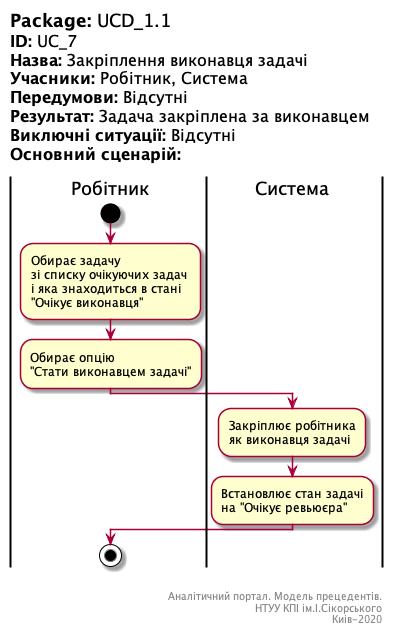

The diagram above was rendered by PlantUML. Its source (embedded in the PNG):
@startuml UC_7

left header
<font color=000 size=18><b>Package:</b> UCD_1.1
<font color=000 size=16><b>ID:</b> UC_7
<font color=000 size=16><b>Назва:</b> Закріплення виконавця задачі
<font color=000 size=16><b>Учасники:</b> Робітник, Система
<font color=000 size=16><b>Передумови:</b> Відсутні
<font color=000 size=16><b>Результат:</b> Задача закріплена за виконавцем
<font color=000 size=16><b>Виключні ситуації:</b> Відсутні
<font color=000 size=16><b>Основний сценарій:</b> 

end header

|Робітник|
start
:Обирає задачу 
зі списку очікуючих задач 
і яка знаходиться в стані
"Очікує виконавця";
:Обирає опцію 
"Стати виконавцем задачі";
|Система|
:Закріплює робітника 
як виконавця задачі;
:Встановлює стан задачі 
на "Очікує ревьюєра";
|Робітник|
stop;

right footer


Аналітичний портал. Модель прецедентів.
НТУУ КПІ ім.І.Сікорського
Киів-2020 
end footer

@enduml